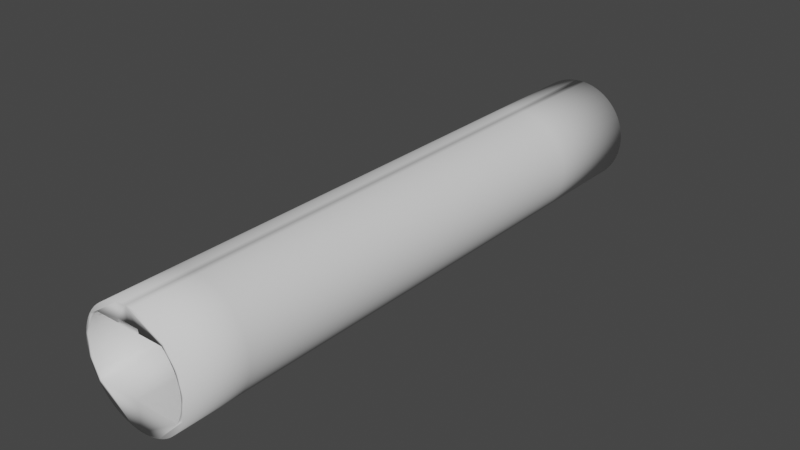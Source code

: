 # Source: body.blend  (saved by Blender 2.82.7; exported with 4.5.12 LTS)
import bpy
from mathutils import Matrix  # noqa: F401  (used for matrix-valued properties, if any)

bpy.ops.wm.read_factory_settings(use_empty=True)
scene = bpy.context.scene
scene.name = 'Scene'

# ---- collections
col_collection = bpy.data.collections.new('Collection'); scene.collection.children.link(col_collection)
col_references = bpy.data.collections.new('References'); scene.collection.children.link(col_references)

# ---- world
world_world = bpy.data.worlds.new('World'); scene.world = world_world
world_world.use_nodes = True; world_world.node_tree.nodes.clear()
_N = world_world.node_tree.nodes; _L = world_world.node_tree.links
n0 = _N.new('ShaderNodeOutputWorld'); n0.name = 'World Output'; n0.location = (300, 300)
n1 = _N.new('ShaderNodeBackground'); n1.name = 'Background'; n1.location = (10, 300)
n1.inputs[0].default_value = (0.05088, 0.05088, 0.05088, 1.0)
_L.new(n1.outputs[0], n0.inputs[0])
n0.is_active_output = True
world_world.color = (0.05088, 0.05088, 0.05088)
world_world.use_sun_shadow = False
world_world.sun_shadow_jitter_overblur = 0.0

# ---- meshes
me_body = bpy.data.meshes.new('Body')
me_body.from_pydata([(0.95, 1.64, 1.877e-07), (1.057, 1.524, 4.2e-07), (1.147, 1.4, 4.236e-07), (1.223, 1.27, 4.274e-07), (1.282, 1.135, 4.312e-07), (1.325, 0.9951, 4.348e-07), (1.351, 0.8526, 4.383e-07), (1.361, 0.7083, 4.413e-07), (1.353, 0.5633, 4.437e-07), (1.329, 0.4188, 4.454e-07), (1.287, 0.276, 4.462e-07), (1.227, 0.136, 4.461e-07), (1.15, 4.172e-07, 2.005e-07), (0.95, 1.64, -11.1), (1.057, 1.524, -11.1), (1.147, 1.4, -11.1), (1.223, 1.27, -11.1), (1.282, 1.135, -11.1), (1.325, 0.9951, -11.1), (1.351, 0.8526, -11.1), (1.361, 0.7083, -11.1), (1.353, 0.5633, -11.1), (1.329, 0.4188, -11.1), (1.287, 0.276, -11.1), (1.227, 0.136, -11.1), (1.15, -5.96e-08, -11.1), (-5.96e-08, 2.135, -3.038e-08), (1.073e-06, -0.745, -3.038e-08), (0.1411, -0.7381, -3.038e-08), (0.2809, -0.7173, -3.038e-08), (0.418, -0.683, -3.038e-08), (0.5511, -0.6354, -3.038e-08), (0.6788, -0.575, -3.038e-08), (0.8, -0.5023, -3.038e-08), (0.9135, -0.4181, -3.038e-08), (1.018, -0.3232, -3.038e-08), (1.113, -0.2185, -3.038e-08), (1.197, -0.105, -3.038e-08), (1.27, 0.01619, -3.038e-08), (1.33, 0.1439, -3.038e-08), (1.378, 0.277, -3.038e-08), (1.412, 0.4141, -3.038e-08), (1.433, 0.5539, -3.038e-08), (1.44, 0.695, -3.038e-08), (1.433, 0.8361, -3.038e-08), (1.412, 0.9759, -3.038e-08), (1.378, 1.113, -3.038e-08), (1.33, 1.246, -3.038e-08), (1.27, 1.374, -3.038e-08), (1.197, 1.495, -3.038e-08), (1.113, 1.609, -3.038e-08), (1.018, 1.713, -3.038e-08), (0.9135, 1.808, -3.038e-08), (0.8, 1.892, -3.038e-08), (0.6788, 1.965, -3.038e-08), (0.5511, 2.025, -3.038e-08), (0.418, 2.073, -3.038e-08), (0.2809, 2.107, -3.038e-08), (0.1411, 2.128, -3.038e-08), (-5.96e-08, 2.135, -11.1), (1.073e-06, -0.745, -11.1), (0.1411, -0.7381, -11.1), (0.2809, -0.7173, -11.1), (0.418, -0.683, -11.1), (0.5511, -0.6354, -11.1), (0.6788, -0.575, -11.1), (0.8, -0.5023, -11.1), (0.9135, -0.4181, -11.1), (1.018, -0.3232, -11.1), (1.113, -0.2185, -11.1), (1.197, -0.105, -11.1), (1.27, 0.01619, -11.1), (1.33, 0.1439, -11.1), (1.378, 0.277, -11.1), (1.412, 0.4141, -11.1), (1.433, 0.5539, -11.1), (1.44, 0.695, -11.1), (1.433, 0.8361, -11.1), (1.412, 0.9759, -11.1), (1.378, 1.113, -11.1), (1.33, 1.246, -11.1), (1.27, 1.374, -11.1), (1.197, 1.495, -11.1), (1.113, 1.609, -11.1), (1.018, 1.713, -11.1), (0.9135, 1.808, -11.1), (0.8, 1.892, -11.1), (0.6788, 1.965, -11.1), (0.5511, 2.025, -11.1), (0.418, 2.073, -11.1), (0.2809, 2.107, -11.1), (0.1411, 2.128, -11.1), (-5.96e-08, 4.172e-07, -4.371e-08), (1.361, 0.7083, -5.55), (-5.96e-08, -5.96e-08, -11.1), (1.353, 0.5633, -5.55), (0.3, 1.64, -11.1), (0.3, 1.64, 1.852e-08), (0.3, 1.74, 1.14e-08), (-5.96e-08, 1.74, -3.51e-08), (-5.96e-08, 1.74, -11.1), (0.3, 1.74, -11.1), (1.325, 0.9951, -5.55), (1.282, 1.135, -5.55), (1.15, 1.788e-07, -5.55), (1.227, 0.136, -5.55), (1.147, 1.4, -5.55), (1.057, 1.524, -5.55), (1.329, 0.4188, -5.55), (1.351, 0.8526, -5.55), (1.223, 1.27, -5.55), (1.287, 0.276, -5.55), (0.95, 1.64, -5.55), (0.2809, 2.107, -5.55), (0.1411, 2.128, -5.55), (0.5511, -0.6354, -5.55), (0.6788, -0.575, -5.55), (-5.96e-08, 2.135, -5.55), (0.8, -0.5023, -5.55), (0.9135, -0.4181, -5.55), (1.018, -0.3232, -5.55), (1.113, -0.2185, -5.55), (1.197, -0.105, -5.55), (1.27, 0.01619, -5.55), (1.33, 0.1439, -5.55), (1.378, 0.277, -5.55), (1.412, 0.4141, -5.55), (1.433, 0.5539, -5.55), (1.44, 0.695, -5.55), (1.433, 0.8361, -5.55), (1.412, 0.9759, -5.55), (1.378, 1.113, -5.55), (1.33, 1.246, -5.55), (1.27, 1.374, -5.55), (1.197, 1.495, -5.55), (1.113, 1.609, -5.55), (1.018, 1.713, -5.55), (0.9135, 1.808, -5.55), (0.8, 1.892, -5.55), (1.073e-06, -0.745, -5.55), (0.6788, 1.965, -5.55), (0.1411, -0.7381, -5.55), (0.5511, 2.025, -5.55), (0.2809, -0.7173, -5.55), (0.418, 2.073, -5.55), (0.418, -0.683, -5.55), (-5.96e-08, 1.788e-07, -5.55), (0.3, 1.64, -5.55), (-5.96e-08, 1.74, -5.55), (0.3, 1.74, -5.55), (1.361, 0.7083, -2.775), (1.282, 1.135, -2.775), (1.227, 0.136, -2.775), (1.057, 1.524, -2.775), (0.95, 1.64, -2.775), (0.1411, 2.128, -2.775), (0.6788, -0.575, -2.775), (-5.96e-08, 2.135, -2.775), (0.8, -0.5023, -2.775), (0.9135, -0.4181, -2.775), (1.018, -0.3232, -2.775), (1.113, -0.2185, -2.775), (1.197, -0.105, -2.775), (1.27, 0.01619, -2.775), (1.33, 0.1439, -2.775), (1.378, 0.277, -2.775), (1.412, 0.4141, -2.775), (1.433, 0.5539, -2.775), (1.44, 0.695, -2.775), (1.433, 0.8361, -2.775), (1.412, 0.9759, -2.775), (1.378, 1.113, -2.775), (1.33, 1.246, -2.775), (1.27, 1.374, -2.775), (1.197, 1.495, -2.775), (1.113, 1.609, -2.775), (1.018, 1.713, -2.775), (0.9135, 1.808, -2.775), (0.8, 1.892, -2.775), (1.073e-06, -0.745, -2.775), (0.6788, 1.965, -2.775), (0.1411, -0.7381, -2.775), (0.5511, 2.025, -2.775), (0.2809, -0.7173, -2.775), (0.418, 2.073, -2.775), (0.418, -0.683, -2.775), (1.15, 2.98e-07, -2.775), (-5.96e-08, 2.98e-07, -2.775), (1.353, 0.5633, -2.775), (1.325, 0.9951, -2.775), (-5.96e-08, 1.74, -2.775), (1.147, 1.4, -2.775), (1.329, 0.4188, -2.775), (1.351, 0.8526, -2.775), (1.223, 1.27, -2.775), (1.287, 0.276, -2.775), (0.2809, 2.107, -2.775), (0.5511, -0.6354, -2.775), (0.3, 1.64, -2.775), (0.3, 1.74, -2.775), (1.353, 0.5633, -8.325), (1.325, 0.9951, -8.325), (1.15, 5.96e-08, -8.325), (1.147, 1.4, -8.325), (1.329, 0.4188, -8.325), (1.351, 0.8526, -8.325), (1.223, 1.27, -8.325), (1.287, 0.276, -8.325), (0.2809, 2.107, -8.325), (0.5511, -0.6354, -8.325), (1.282, 1.135, -8.325), (0.3, 1.64, -8.325), (0.3, 1.74, -8.325), (1.361, 0.7083, -8.325), (1.227, 0.136, -8.325), (1.057, 1.524, -8.325), (0.95, 1.64, -8.325), (0.1411, 2.128, -8.325), (0.6788, -0.575, -8.325), (-5.96e-08, 2.135, -8.325), (0.8, -0.5023, -8.325), (0.9135, -0.4181, -8.325), (1.018, -0.3232, -8.325), (1.113, -0.2185, -8.325), (1.197, -0.105, -8.325), (1.27, 0.01619, -8.325), (1.33, 0.1439, -8.325), (1.378, 0.277, -8.325), (1.412, 0.4141, -8.325), (1.433, 0.5539, -8.325), (1.44, 0.695, -8.325), (1.433, 0.8361, -8.325), (1.412, 0.9759, -8.325), (1.378, 1.113, -8.325), (1.33, 1.246, -8.325), (1.27, 1.374, -8.325), (1.197, 1.495, -8.325), (1.113, 1.609, -8.325), (1.018, 1.713, -8.325), (0.9135, 1.808, -8.325), (0.8, 1.892, -8.325), (1.073e-06, -0.745, -8.325), (0.6788, 1.965, -8.325), (0.1411, -0.7381, -8.325), (0.5511, 2.025, -8.325), (0.2809, -0.7173, -8.325), (0.418, 2.073, -8.325), (0.418, -0.683, -8.325), (-5.96e-08, 5.96e-08, -8.325), (-5.96e-08, 1.74, -8.325), (1.282, 1.135, -6.938), (1.361, 0.7083, -6.938), (1.227, 0.136, -6.938), (1.057, 1.524, -6.938), (0.95, 1.64, -6.938), (0.1411, 2.128, -6.938), (0.6788, -0.575, -6.938), (-5.96e-08, 2.135, -6.938), (0.8, -0.5023, -6.938), (0.9135, -0.4181, -6.938), (1.018, -0.3232, -6.938), (1.113, -0.2185, -6.938), (1.197, -0.105, -6.938), (1.27, 0.01619, -6.938), (1.33, 0.1439, -6.938), (1.378, 0.277, -6.938), (1.412, 0.4141, -6.938), (1.433, 0.5539, -6.938), (1.44, 0.695, -6.938), (1.433, 0.8361, -6.938), (1.412, 0.9759, -6.938), (1.378, 1.113, -6.938), (1.33, 1.246, -6.938), (1.27, 1.374, -6.938), (1.197, 1.495, -6.938), (1.113, 1.609, -6.938), (1.018, 1.713, -6.938), (0.9135, 1.808, -6.938), (0.8, 1.892, -6.938), (1.073e-06, -0.745, -6.938), (0.6788, 1.965, -6.938), (0.1411, -0.7381, -6.938), (0.5511, 2.025, -6.938), (0.2809, -0.7173, -6.938), (0.418, 2.073, -6.938), (0.418, -0.683, -6.938), (-5.96e-08, 1.192e-07, -6.938), (-5.96e-08, 1.74, -6.938), (1.353, 0.5633, -6.938), (1.325, 0.9951, -6.938), (1.15, 1.192e-07, -6.938), (1.147, 1.4, -6.938), (1.329, 0.4188, -6.938), (1.351, 0.8526, -6.938), (1.223, 1.27, -6.938), (1.287, 0.276, -6.938), (0.2809, 2.107, -6.938), (0.5511, -0.6354, -6.938), (0.3, 1.64, -6.938), (0.3, 1.74, -6.938), (1.15, 2.384e-07, -4.162), (1.353, 0.5633, -4.162), (1.325, 0.9951, -4.162), (1.147, 1.4, -4.162), (1.329, 0.4188, -4.162), (1.351, 0.8526, -4.162), (1.223, 1.27, -4.162), (1.287, 0.276, -4.162), (0.2809, 2.107, -4.163), (0.5511, -0.6354, -4.163), (0.3, 1.64, -4.162), (0.3, 1.74, -4.162), (1.361, 0.7083, -4.162), (1.282, 1.135, -4.162), (1.227, 0.136, -4.162), (1.057, 1.524, -4.162), (0.95, 1.64, -4.162), (0.1411, 2.128, -4.163), (0.6788, -0.575, -4.163), (-5.96e-08, 2.135, -4.163), (0.8, -0.5023, -4.163), (0.9135, -0.4181, -4.163), (1.018, -0.3232, -4.163), (1.113, -0.2185, -4.163), (1.197, -0.105, -4.163), (1.27, 0.01619, -4.163), (1.33, 0.1439, -4.163), (1.378, 0.277, -4.163), (1.412, 0.4141, -4.163), (1.433, 0.5539, -4.163), (1.44, 0.695, -4.163), (1.433, 0.8361, -4.163), (1.412, 0.9759, -4.163), (1.378, 1.113, -4.163), (1.33, 1.246, -4.163), (1.27, 1.374, -4.163), (1.197, 1.495, -4.163), (1.113, 1.609, -4.163), (1.018, 1.713, -4.163), (0.9135, 1.808, -4.163), (0.8, 1.892, -4.163), (1.073e-06, -0.745, -4.163), (0.6788, 1.965, -4.163), (0.1411, -0.7381, -4.163), (0.5511, 2.025, -4.163), (0.2809, -0.7173, -4.163), (0.418, 2.073, -4.163), (0.418, -0.683, -4.163), (-5.96e-08, 2.384e-07, -4.162), (-5.96e-08, 1.74, -4.162), (1.361, 0.7083, -1.387), (1.282, 1.135, -1.387), (1.227, 0.136, -1.387), (1.057, 1.524, -1.387), (0.95, 1.64, -1.387), (0.1411, 2.128, -1.388), (0.6788, -0.575, -1.388), (-5.96e-08, 2.135, -1.388), (0.8, -0.5023, -1.388), (0.9135, -0.4181, -1.388), (1.018, -0.3232, -1.388), (1.113, -0.2185, -1.388), (1.197, -0.105, -1.388), (1.27, 0.01619, -1.388), (1.33, 0.1439, -1.388), (1.378, 0.277, -1.388), (1.412, 0.4141, -1.388), (1.433, 0.5539, -1.388), (1.44, 0.695, -1.388), (1.433, 0.8361, -1.388), (1.412, 0.9759, -1.388), (1.378, 1.113, -1.388), (1.33, 1.246, -1.388), (1.27, 1.374, -1.388), (1.197, 1.495, -1.388), (1.113, 1.609, -1.388), (1.018, 1.713, -1.388), (0.9135, 1.808, -1.388), (0.8, 1.892, -1.388), (1.073e-06, -0.745, -1.388), (0.6788, 1.965, -1.388), (0.1411, -0.7381, -1.388), (0.5511, 2.025, -1.388), (0.2809, -0.7173, -1.388), (0.418, 2.073, -1.388), (0.418, -0.683, -1.388), (-5.96e-08, 3.576e-07, -1.388), (-5.96e-08, 1.74, -1.387), (1.15, 3.576e-07, -1.387), (1.353, 0.5633, -1.387), (1.325, 0.9951, -1.387), (1.147, 1.4, -1.387), (1.329, 0.4188, -1.387), (1.351, 0.8526, -1.387), (1.223, 1.27, -1.387), (1.287, 0.276, -1.387), (0.2809, 2.107, -1.388), (0.5511, -0.6354, -1.388), (0.3, 1.64, -1.387), (0.3, 1.74, -1.388), (1.353, 0.5633, -9.713), (1.325, 0.9951, -9.713), (1.15, 0.0, -9.713), (1.147, 1.4, -9.713), (1.329, 0.4188, -9.713), (1.351, 0.8526, -9.713), (1.223, 1.27, -9.713), (1.287, 0.276, -9.713), (0.2809, 2.107, -9.713), (0.5511, -0.6354, -9.713), (0.3, 1.64, -9.713), (0.3, 1.74, -9.713), (1.282, 1.135, -9.713), (1.361, 0.7083, -9.713), (1.227, 0.136, -9.713), (1.057, 1.524, -9.713), (0.95, 1.64, -9.713), (0.1411, 2.128, -9.713), (0.6788, -0.575, -9.713), (-5.96e-08, 2.135, -9.713), (0.8, -0.5023, -9.713), (0.9135, -0.4181, -9.713), (1.018, -0.3232, -9.713), (1.113, -0.2185, -9.713), (1.197, -0.105, -9.713), (1.27, 0.01619, -9.713), (1.33, 0.1439, -9.713), (1.378, 0.277, -9.713), (1.412, 0.4141, -9.713), (1.433, 0.5539, -9.713), (1.44, 0.695, -9.713), (1.433, 0.8361, -9.713), (1.412, 0.9759, -9.713), (1.378, 1.113, -9.713), (1.33, 1.246, -9.713), (1.27, 1.374, -9.713), (1.197, 1.495, -9.713), (1.113, 1.609, -9.713), (1.018, 1.713, -9.713), (0.9135, 1.808, -9.713), (0.8, 1.892, -9.713), (1.073e-06, -0.745, -9.713), (0.6788, 1.965, -9.713), (0.1411, -0.7381, -9.713), (0.5511, 2.025, -9.713), (0.2809, -0.7173, -9.713), (0.418, 2.073, -9.713), (0.418, -0.683, -9.713), (-5.96e-08, 0.0, -9.713), (-5.96e-08, 1.74, -9.713), (0.95, 1.64, 1.64), (1.057, 1.524, 1.64), (1.147, 1.4, 1.64), (1.223, 1.27, 1.64), (1.282, 1.135, 1.64), (1.325, 0.9951, 1.64), (1.351, 0.8526, 1.64), (1.361, 0.7083, 1.64), (1.353, 0.5633, 1.64), (1.329, 0.4188, 1.64), (1.287, 0.276, 1.64), (1.227, 0.136, 1.64), (1.15, 4.897e-07, 1.64), (0.1411, -0.7381, 1.64), (2.108e-06, -0.745, 1.64), (0.2809, -0.7173, 1.64), (0.418, -0.683, 1.64), (0.5511, -0.6354, 1.64), (0.6788, -0.575, 1.64), (0.8, -0.5023, 1.64), (0.9135, -0.4181, 1.64), (1.018, -0.3232, 1.64), (1.113, -0.2185, 1.64), (1.197, -0.105, 1.64), (1.27, 0.01619, 1.64), (1.33, 0.1439, 1.64), (1.378, 0.277, 1.64), (1.412, 0.4141, 1.64), (1.433, 0.5539, 1.64), (1.44, 0.695, 1.64), (1.433, 0.8361, 1.64), (1.412, 0.9759, 1.64), (1.378, 1.113, 1.64), (1.33, 1.246, 1.64), (1.27, 1.374, 1.64), (1.197, 1.495, 1.64), (1.113, 1.609, 1.64), (1.018, 1.713, 1.64), (0.9135, 1.808, 1.64), (0.8, 1.892, 1.64), (0.6788, 1.965, 1.64), (0.5511, 2.025, 1.64), (0.418, 2.073, 1.64), (0.2809, 2.107, 1.64), (0.1412, 2.128, 1.64), (9.76e-07, 2.135, 1.64), (9.76e-07, 4.897e-07, 1.64), (0.3, 1.64, 1.64), (0.3, 1.74, 1.64), (9.76e-07, 1.74, 1.64), (0.95, 1.64, -14.04), (1.057, 1.524, -14.04), (1.147, 1.4, -14.04), (1.223, 1.27, -14.04), (1.282, 1.135, -14.04), (1.325, 0.9951, -14.04), (1.351, 0.8526, -14.04), (1.361, 0.7083, -14.04), (1.353, 0.5633, -14.04), (1.329, 0.4188, -14.04), (1.287, 0.276, -14.04), (1.227, 0.136, -14.04), (1.15, -5.961e-08, -14.04), (0.1411, -0.7381, -14.04), (-8.576e-06, -0.745, -14.04), (0.2809, -0.7173, -14.04), (0.418, -0.683, -14.04), (0.5511, -0.6354, -14.04), (0.6788, -0.575, -14.04), (0.8, -0.5023, -14.04), (0.9135, -0.4181, -14.04), (1.018, -0.3232, -14.04), (1.113, -0.2185, -14.04), (1.197, -0.105, -14.04), (1.27, 0.01619, -14.04), (1.33, 0.1439, -14.04), (1.378, 0.277, -14.04), (1.412, 0.4141, -14.04), (1.433, 0.5539, -14.04), (1.44, 0.695, -14.04), (1.433, 0.8361, -14.04), (1.412, 0.9759, -14.04), (1.378, 1.113, -14.04), (1.33, 1.246, -14.04), (1.27, 1.374, -14.04), (1.197, 1.495, -14.04), (1.113, 1.609, -14.04), (1.018, 1.713, -14.04), (0.9135, 1.808, -14.04), (0.8, 1.892, -14.04), (0.6788, 1.965, -14.04), (0.5511, 2.025, -14.04), (0.418, 2.073, -14.04), (0.2809, 2.107, -14.04), (0.1411, 2.128, -14.04), (-9.708e-06, 2.135, -14.04), (-9.708e-06, -5.961e-08, -14.04), (-9.708e-06, 1.74, -14.04), (0.3, 1.64, -14.04), (0.3, 1.74, -14.04)], [], [(413, 20, 21, 400), (412, 17, 18, 401), (414, 24, 25, 402), (415, 14, 15, 403), (400, 21, 22, 404), (401, 18, 19, 405), (403, 15, 16, 406), (404, 22, 23, 407), (405, 19, 20, 413), (406, 16, 17, 412), (407, 23, 24, 414), (416, 13, 14, 415), (417, 408, 90, 91), (418, 409, 64, 65), (419, 417, 91, 59), (420, 418, 65, 66), (421, 420, 66, 67), (422, 421, 67, 68), (423, 422, 68, 69), (424, 423, 69, 70), (425, 424, 70, 71), (426, 425, 71, 72), (427, 426, 72, 73), (428, 427, 73, 74), (429, 428, 74, 75), (430, 429, 75, 76), (431, 430, 76, 77), (432, 431, 77, 78), (433, 432, 78, 79), (434, 433, 79, 80), (435, 434, 80, 81), (436, 435, 81, 82), (437, 436, 82, 83), (438, 437, 83, 84), (439, 438, 84, 85), (440, 439, 85, 86), (442, 440, 86, 87), (443, 441, 60, 61), (444, 442, 87, 88), (445, 443, 61, 62), (446, 444, 88, 89), (447, 445, 62, 63), (408, 446, 89, 90), (409, 447, 63, 64), (448, 402, 25, 94), (416, 410, 96, 13), (81, 80, 533, 534), (441, 448, 94, 60), (299, 149, 148, 287), (419, 59, 100, 449), (319, 117, 148, 349), (399, 98, 99, 387), (298, 147, 149, 299), (398, 97, 98, 399), (341, 348, 146, 139), (316, 310, 147, 112), (348, 300, 104, 146), (309, 347, 145, 115), (308, 346, 144, 113), (347, 345, 143, 145), (346, 344, 142, 144), (345, 343, 141, 143), (344, 342, 140, 142), (343, 341, 139, 141), (342, 340, 138, 140), (340, 339, 137, 138), (339, 338, 136, 137), (338, 337, 135, 136), (337, 336, 134, 135), (336, 335, 133, 134), (335, 334, 132, 133), (334, 333, 131, 132), (333, 332, 130, 131), (332, 331, 129, 130), (331, 330, 128, 129), (330, 329, 127, 128), (329, 328, 126, 127), (328, 327, 125, 126), (327, 326, 124, 125), (326, 325, 123, 124), (325, 324, 122, 123), (324, 323, 121, 122), (323, 322, 120, 121), (322, 321, 119, 120), (321, 320, 118, 119), (320, 318, 116, 118), (319, 317, 114, 117), (318, 309, 115, 116), (317, 308, 113, 114), (316, 112, 107, 315), (307, 111, 105, 314), (306, 110, 103, 313), (305, 109, 93, 312), (304, 108, 111, 307), (303, 106, 110, 306), (302, 102, 109, 305), (301, 95, 108, 304), (315, 107, 106, 303), (314, 105, 104, 300), (313, 103, 102, 302), (312, 93, 95, 301), (350, 150, 188, 389), (351, 151, 189, 390), (352, 152, 186, 388), (353, 153, 191, 391), (389, 188, 192, 392), (390, 189, 193, 393), (391, 191, 194, 394), (392, 192, 195, 395), (393, 193, 150, 350), (394, 194, 151, 351), (395, 195, 152, 352), (354, 154, 153, 353), (355, 396, 196, 155), (356, 397, 197, 156), (357, 355, 155, 157), (358, 356, 156, 158), (359, 358, 158, 159), (360, 359, 159, 160), (361, 360, 160, 161), (362, 361, 161, 162), (363, 362, 162, 163), (364, 363, 163, 164), (365, 364, 164, 165), (366, 365, 165, 166), (367, 366, 166, 167), (368, 367, 167, 168), (369, 368, 168, 169), (370, 369, 169, 170), (371, 370, 170, 171), (372, 371, 171, 172), (373, 372, 172, 173), (374, 373, 173, 174), (375, 374, 174, 175), (376, 375, 175, 176), (377, 376, 176, 177), (378, 377, 177, 178), (380, 378, 178, 180), (381, 379, 179, 181), (382, 380, 180, 182), (383, 381, 181, 183), (384, 382, 182, 184), (385, 383, 183, 185), (396, 384, 184, 196), (397, 385, 185, 197), (386, 388, 186, 187), (354, 398, 198, 154), (379, 386, 187, 179), (310, 198, 199, 311), (311, 199, 190, 349), (357, 157, 190, 387), (410, 211, 212, 411), (257, 219, 249, 287), (411, 212, 249, 449), (279, 286, 248, 241), (254, 298, 211, 216), (286, 290, 202, 248), (297, 285, 247, 209), (296, 284, 246, 208), (285, 283, 245, 247), (284, 282, 244, 246), (283, 281, 243, 245), (282, 280, 242, 244), (281, 279, 241, 243), (280, 278, 240, 242), (278, 277, 239, 240), (277, 276, 238, 239), (276, 275, 237, 238), (275, 274, 236, 237), (274, 273, 235, 236), (273, 272, 234, 235), (272, 271, 233, 234), (271, 270, 232, 233), (270, 269, 231, 232), (269, 268, 230, 231), (268, 267, 229, 230), (267, 266, 228, 229), (266, 265, 227, 228), (265, 264, 226, 227), (264, 263, 225, 226), (263, 262, 224, 225), (262, 261, 223, 224), (261, 260, 222, 223), (260, 259, 221, 222), (259, 258, 220, 221), (258, 256, 218, 220), (257, 255, 217, 219), (256, 297, 209, 218), (255, 296, 208, 217), (254, 216, 215, 253), (295, 207, 214, 252), (294, 206, 210, 250), (293, 205, 213, 251), (292, 204, 207, 295), (291, 203, 206, 294), (289, 201, 205, 293), (288, 200, 204, 292), (253, 215, 203, 291), (252, 214, 202, 290), (250, 210, 201, 289), (251, 213, 200, 288), (93, 251, 288, 95), (103, 250, 289, 102), (105, 252, 290, 104), (107, 253, 291, 106), (95, 288, 292, 108), (102, 289, 293, 109), (106, 291, 294, 110), (108, 292, 295, 111), (109, 293, 251, 93), (110, 294, 250, 103), (111, 295, 252, 105), (112, 254, 253, 107), (114, 113, 296, 255), (116, 115, 297, 256), (117, 114, 255, 257), (118, 116, 256, 258), (119, 118, 258, 259), (120, 119, 259, 260), (121, 120, 260, 261), (122, 121, 261, 262), (123, 122, 262, 263), (124, 123, 263, 264), (125, 124, 264, 265), (126, 125, 265, 266), (127, 126, 266, 267), (128, 127, 267, 268), (129, 128, 268, 269), (130, 129, 269, 270), (131, 130, 270, 271), (132, 131, 271, 272), (133, 132, 272, 273), (134, 133, 273, 274), (135, 134, 274, 275), (136, 135, 275, 276), (137, 136, 276, 277), (138, 137, 277, 278), (140, 138, 278, 280), (141, 139, 279, 281), (142, 140, 280, 282), (143, 141, 281, 283), (144, 142, 282, 284), (145, 143, 283, 285), (113, 144, 284, 296), (115, 145, 285, 297), (146, 104, 290, 286), (112, 147, 298, 254), (139, 146, 286, 279), (117, 257, 287, 148), (211, 298, 299, 212), (212, 299, 287, 249), (149, 311, 349, 148), (147, 310, 311, 149), (150, 312, 301, 188), (151, 313, 302, 189), (152, 314, 300, 186), (153, 315, 303, 191), (188, 301, 304, 192), (189, 302, 305, 193), (191, 303, 306, 194), (192, 304, 307, 195), (193, 305, 312, 150), (194, 306, 313, 151), (195, 307, 314, 152), (154, 316, 315, 153), (155, 196, 308, 317), (156, 197, 309, 318), (157, 155, 317, 319), (158, 156, 318, 320), (159, 158, 320, 321), (160, 159, 321, 322), (161, 160, 322, 323), (162, 161, 323, 324), (163, 162, 324, 325), (164, 163, 325, 326), (165, 164, 326, 327), (166, 165, 327, 328), (167, 166, 328, 329), (168, 167, 329, 330), (169, 168, 330, 331), (170, 169, 331, 332), (171, 170, 332, 333), (172, 171, 333, 334), (173, 172, 334, 335), (174, 173, 335, 336), (175, 174, 336, 337), (176, 175, 337, 338), (177, 176, 338, 339), (178, 177, 339, 340), (180, 178, 340, 342), (181, 179, 341, 343), (182, 180, 342, 344), (183, 181, 343, 345), (184, 182, 344, 346), (185, 183, 345, 347), (196, 184, 346, 308), (197, 185, 347, 309), (187, 186, 300, 348), (154, 198, 310, 316), (179, 187, 348, 341), (157, 319, 349, 190), (26, 357, 387, 99), (27, 92, 386, 379), (0, 97, 398, 354), (92, 12, 388, 386), (31, 30, 385, 397), (57, 56, 384, 396), (30, 29, 383, 385), (56, 55, 382, 384), (29, 28, 381, 383), (55, 54, 380, 382), (28, 27, 379, 381), (54, 53, 378, 380), (53, 52, 377, 378), (52, 51, 376, 377), (51, 50, 375, 376), (50, 49, 374, 375), (49, 48, 373, 374), (48, 47, 372, 373), (47, 46, 371, 372), (46, 45, 370, 371), (45, 44, 369, 370), (44, 43, 368, 369), (43, 42, 367, 368), (42, 41, 366, 367), (41, 40, 365, 366), (40, 39, 364, 365), (39, 38, 363, 364), (38, 37, 362, 363), (37, 36, 361, 362), (36, 35, 360, 361), (35, 34, 359, 360), (34, 33, 358, 359), (33, 32, 356, 358), (26, 58, 355, 357), (32, 31, 397, 356), (58, 57, 396, 355), (0, 354, 353, 1), (10, 395, 352, 11), (3, 394, 351, 4), (6, 393, 350, 7), (9, 392, 395, 10), (2, 391, 394, 3), (5, 390, 393, 6), (8, 389, 392, 9), (1, 353, 391, 2), (11, 352, 388, 12), (4, 351, 390, 5), (7, 350, 389, 8), (198, 398, 399, 199), (199, 399, 387, 190), (101, 411, 449, 100), (96, 410, 411, 101), (219, 419, 449, 249), (241, 248, 448, 441), (216, 211, 410, 416), (248, 202, 402, 448), (209, 247, 447, 409), (208, 246, 446, 408), (247, 245, 445, 447), (246, 244, 444, 446), (245, 243, 443, 445), (244, 242, 442, 444), (243, 241, 441, 443), (242, 240, 440, 442), (240, 239, 439, 440), (239, 238, 438, 439), (238, 237, 437, 438), (237, 236, 436, 437), (236, 235, 435, 436), (235, 234, 434, 435), (234, 233, 433, 434), (233, 232, 432, 433), (232, 231, 431, 432), (231, 230, 430, 431), (230, 229, 429, 430), (229, 228, 428, 429), (228, 227, 427, 428), (227, 226, 426, 427), (226, 225, 425, 426), (225, 224, 424, 425), (224, 223, 423, 424), (223, 222, 422, 423), (222, 221, 421, 422), (221, 220, 420, 421), (220, 218, 418, 420), (219, 217, 417, 419), (218, 209, 409, 418), (217, 208, 408, 417), (216, 416, 415, 215), (207, 407, 414, 214), (206, 406, 412, 210), (205, 405, 413, 213), (204, 404, 407, 207), (203, 403, 406, 206), (201, 401, 405, 205), (200, 400, 404, 204), (215, 415, 403, 203), (214, 414, 402, 202), (210, 412, 401, 201), (213, 413, 400, 200), (37, 38, 474, 473), (451, 452, 453, 454, 455, 456, 457, 458, 459, 460, 461, 462, 496, 464, 463, 465, 466, 467, 468, 469, 470, 471, 472, 473, 474, 475, 476, 477, 478, 479, 480, 481, 482, 483, 484, 485, 486, 487, 488, 489, 490, 491, 492, 493, 494, 495, 499, 498, 497, 450), (98, 97, 497, 498), (9, 10, 460, 459), (51, 52, 488, 487), (38, 39, 475, 474), (10, 11, 461, 460), (52, 53, 489, 488), (39, 40, 476, 475), (11, 12, 462, 461), (53, 54, 490, 489), (40, 41, 477, 476), (27, 28, 463, 464), (54, 55, 491, 490), (41, 42, 478, 477), (28, 29, 465, 463), (55, 56, 492, 491), (0, 1, 451, 450), (42, 43, 479, 478), (29, 30, 466, 465), (56, 57, 493, 492), (1, 2, 452, 451), (43, 44, 480, 479), (30, 31, 467, 466), (57, 58, 494, 493), (2, 3, 453, 452), (44, 45, 481, 480), (31, 32, 468, 467), (58, 26, 495, 494), (3, 4, 454, 453), (45, 46, 482, 481), (32, 33, 469, 468), (12, 92, 496, 462), (4, 5, 455, 454), (46, 47, 483, 482), (33, 34, 470, 469), (92, 27, 464, 496), (5, 6, 456, 455), (47, 48, 484, 483), (34, 35, 471, 470), (97, 0, 450, 497), (6, 7, 457, 456), (48, 49, 485, 484), (35, 36, 472, 471), (99, 98, 498, 499), (7, 8, 458, 457), (49, 50, 486, 485), (36, 37, 473, 472), (26, 99, 499, 495), (8, 9, 459, 458), (50, 51, 487, 486), (501, 500, 548, 549, 547, 545, 544, 543, 542, 541, 540, 539, 538, 537, 536, 535, 534, 533, 532, 531, 530, 529, 528, 527, 526, 525, 524, 523, 522, 521, 520, 519, 518, 517, 516, 515, 513, 514, 546, 512, 511, 510, 509, 508, 507, 506, 505, 504, 503, 502), (19, 18, 505, 506), (68, 67, 520, 521), (82, 81, 534, 535), (20, 19, 506, 507), (69, 68, 521, 522), (83, 82, 535, 536), (21, 20, 507, 508), (101, 100, 547, 549), (70, 69, 522, 523), (84, 83, 536, 537), (22, 21, 508, 509), (71, 70, 523, 524), (85, 84, 537, 538), (23, 22, 509, 510), (96, 101, 549, 548), (72, 71, 524, 525), (86, 85, 538, 539), (24, 23, 510, 511), (73, 72, 525, 526), (87, 86, 539, 540), (25, 24, 511, 512), (74, 73, 526, 527), (94, 25, 512, 546), (61, 60, 514, 513), (88, 87, 540, 541), (75, 74, 527, 528), (62, 61, 513, 515), (89, 88, 541, 542), (76, 75, 528, 529), (14, 13, 500, 501), (100, 59, 545, 547), (63, 62, 515, 516), (90, 89, 542, 543), (77, 76, 529, 530), (15, 14, 501, 502), (64, 63, 516, 517), (91, 90, 543, 544), (78, 77, 530, 531), (16, 15, 502, 503), (60, 94, 546, 514), (65, 64, 517, 518), (59, 91, 544, 545), (79, 78, 531, 532), (17, 16, 503, 504), (66, 65, 518, 519), (80, 79, 532, 533), (18, 17, 504, 505), (13, 96, 548, 500), (67, 66, 519, 520)])
me_body.polygons.foreach_set('use_smooth', [True] * 502)
_uv = me_body.uv_layers.new(name='UVMap')
_uv.uv.foreach_set('vector', [0.0, 0.0, 0.0, 0.0, 0.0, 0.0, 0.0, 0.0, 0.0, 0.0, 0.0, 0.0, 0.0, 0.0, 0.0, 0.0, 0.0, 0.0, 0.0, 0.0, 0.0, 0.0, 0.0, 0.0, 0.0, 0.0, 0.0, 0.0, 0.0, 0.0, 0.0, 0.0, 0.0, 0.0, 0.0, 0.0, 0.0, 0.0, 0.0, 0.0, 0.0, 0.0, 0.0, 0.0, 0.0, 0.0, 0.0, 0.0, 0.0, 0.0, 0.0, 0.0, 0.0, 0.0, 0.0, 0.0, 0.0, 0.0, 0.0, 0.0, 0.0, 0.0, 0.0, 0.0, 0.0, 0.0, 0.0, 0.0, 0.0, 0.0, 0.0, 0.0, 0.0, 0.0, 0.0, 0.0, 0.0, 0.0, 0.0, 0.0, 0.0, 0.0, 0.0, 0.0, 0.0, 0.0, 0.0, 0.0, 0.0, 0.0, 0.0, 0.0, 0.0, 0.0, 0.0, 0.0, 0.0, 0.0, 0.0, 0.0, 0.0, 0.0, 0.0, 0.0, 0.0, 0.0, 0.0, 0.0, 0.0, 0.0, 0.0, 0.0, 0.0, 0.0, 0.0, 0.0, 0.0, 0.0, 0.0, 0.0, 0.0, 0.0, 0.0, 0.0, 0.0, 0.0, 0.0, 0.0, 0.0, 0.0, 0.0, 0.0, 0.0, 0.0, 0.0, 0.0, 0.0, 0.0, 0.0, 0.0, 0.0, 0.0, 0.0, 0.0, 0.0, 0.0, 0.0, 0.0, 0.0, 0.0, 0.0, 0.0, 0.0, 0.0, 0.0, 0.0, 0.0, 0.0, 0.0, 0.0, 0.0, 0.0, 0.0, 0.0, 0.0, 0.0, 0.0, 0.0, 0.0, 0.0, 0.0, 0.0, 0.0, 0.0, 0.0, 0.0, 0.0, 0.0, 0.0, 0.0, 0.0, 0.0, 0.0, 0.0, 0.0, 0.0, 0.0, 0.0, 0.0, 0.0, 0.0, 0.0, 0.0, 0.0, 0.0, 0.0, 0.0, 0.0, 0.0, 0.0, 0.0, 0.0, 0.0, 0.0, 0.0, 0.0, 0.0, 0.0, 0.0, 0.0, 0.0, 0.0, 0.0, 0.0, 0.0, 0.0, 0.0, 0.0, 0.0, 0.0, 0.0, 0.0, 0.0, 0.0, 0.0, 0.0, 0.0, 0.0, 0.0, 0.0, 0.0, 0.0, 0.0, 0.0, 0.0, 0.0, 0.0, 0.0, 0.0, 0.0, 0.0, 0.0, 0.0, 0.0, 0.0, 0.0, 0.0, 0.0, 0.0, 0.0, 0.0, 0.0, 0.0, 0.0, 0.0, 0.0, 0.0, 0.0, 0.0, 0.0, 0.0, 0.0, 0.0, 0.0, 0.0, 0.0, 0.0, 0.0, 0.0, 0.0, 0.0, 0.0, 0.0, 0.0, 0.0, 0.0, 0.0, 0.0, 0.0, 0.0, 0.0, 0.0, 0.0, 0.0, 0.0, 0.0, 0.0, 0.0, 0.0, 0.0, 0.0, 0.0, 0.0, 0.0, 0.0, 0.0, 0.0, 0.0, 0.0, 0.0, 0.0, 0.0, 0.0, 0.0, 0.0, 0.0, 0.0, 0.0, 0.0, 0.0, 0.0, 0.0, 0.0, 0.0, 0.0, 0.0, 0.0, 0.0, 0.0, 0.0, 0.0, 0.0, 0.0, 0.0, 0.0, 0.0, 0.0, 0.0, 0.0, 0.0, 0.0, 0.0, 0.0, 0.0, 0.0, 0.0, 0.0, 0.0, 0.0, 0.0, 0.0, 0.0, 0.0, 0.0, 0.0, 0.0, 0.0, 0.0, 0.0, 0.0, 0.0, 0.0, 0.0, 0.0, 1.0, 0.0, 1.0, 0.0, 0.0, 0.0, 1.0, 1.0, 0.2919, 1.0, 0.3028, 1.0, 1.0, 1.0, 0.0, 0.0, 0.0, 0.0, 0.0, 0.0, 0.0, 0.0, 0.0, 0.0, 0.0, 0.0, 0.0, 0.0, 0.0, 0.0, 0.2701, 1.0, 0.2592, 1.0, 0.0, 1.0, 0.0, 1.0, 0.0, 0.0, 0.0, 0.0, 0.0, 1.0, 0.0, 1.0, 0.0, 0.0, 0.0, 0.0, 0.0, 1.0, 0.0, 1.0, 0.2265, 1.0, 0.2156, 1.0, 0.0, 1.0, 0.0, 1.0, 0.2701, 1.0, 0.2592, 1.0, 0.2592, 1.0, 0.2701, 1.0, 0.2265, 1.0, 0.2156, 1.0, 0.2156, 1.0, 0.2265, 1.0, 0.0, 0.0, 0.0, 0.0, 0.0, 0.0, 0.0, 0.0, 1.0, 1.0, 0.2483, 1.0, 0.2592, 1.0, 1.0, 1.0, 0.0, 0.0, 1.0, 0.0, 1.0, 0.0, 0.0, 0.0, 0.0, 0.0, 0.0, 0.0, 0.0, 0.0, 0.0, 0.0, 0.0, 0.0, 0.0, 0.0, 0.0, 0.0, 0.0, 0.0, 0.0, 0.0, 0.0, 0.0, 0.0, 0.0, 0.0, 0.0, 0.0, 0.0, 0.0, 0.0, 0.0, 0.0, 0.0, 0.0, 0.0, 0.0, 0.0, 0.0, 0.0, 0.0, 0.0, 0.0, 0.0, 0.0, 0.0, 0.0, 0.0, 0.0, 0.0, 0.0, 0.0, 0.0, 0.0, 0.0, 0.0, 0.0, 0.0, 0.0, 0.0, 0.0, 0.0, 0.0, 0.0, 0.0, 0.0, 0.0, 0.0, 0.0, 0.0, 0.0, 0.0, 0.0, 0.0, 0.0, 0.0, 0.0, 0.0, 0.0, 0.0, 0.0, 0.0, 0.0, 0.0, 0.0, 0.0, 0.0, 0.0, 0.0, 0.0, 0.0, 0.0, 0.0, 0.0, 0.0, 0.0, 0.0, 0.0, 0.0, 0.0, 0.0, 0.0, 0.0, 0.0, 0.0, 0.0, 0.0, 0.0, 0.0, 0.0, 0.0, 0.0, 0.0, 0.0, 0.0, 0.0, 0.0, 0.0, 0.0, 0.0, 0.0, 0.0, 0.0, 0.0, 0.0, 0.0, 0.0, 0.0, 0.0, 0.0, 0.0, 0.0, 0.0, 0.0, 0.0, 0.0, 0.0, 0.0, 0.0, 0.0, 0.0, 0.0, 0.0, 0.0, 0.0, 0.0, 0.0, 0.0, 0.0, 0.0, 0.0, 0.0, 0.0, 0.0, 0.0, 0.0, 0.0, 0.0, 0.0, 0.0, 0.0, 0.0, 0.0, 0.0, 0.0, 0.0, 0.0, 0.0, 0.0, 0.0, 0.0, 0.0, 0.0, 0.0, 0.0, 0.0, 0.0, 0.0, 0.0, 0.0, 0.0, 0.0, 0.0, 0.0, 0.0, 0.0, 0.0, 0.0, 0.0, 0.0, 0.0, 0.0, 0.0, 0.0, 0.0, 0.0, 0.0, 0.0, 0.0, 0.0, 0.0, 0.0, 0.0, 0.0, 0.0, 0.0, 0.0, 0.0, 0.0, 0.0, 0.0, 0.0, 0.0, 0.0, 0.0, 0.0, 0.0, 0.0, 0.0, 0.0, 0.0, 0.0, 0.0, 0.0, 0.0, 0.0, 0.0, 0.0, 0.0, 0.0, 0.0, 0.0, 0.0, 0.0, 0.0, 0.0, 0.0, 0.0, 0.0, 0.0, 0.0, 0.0, 0.0, 0.0, 0.0, 0.0, 0.0, 0.0, 0.0, 0.0, 0.0, 0.0, 0.0, 0.0, 0.0, 0.0, 0.0, 0.0, 0.0, 0.0, 0.0, 0.0, 0.0, 0.0, 0.0, 0.0, 0.0, 0.0, 0.0, 0.0, 0.0, 0.0, 0.0, 0.0, 0.0, 0.0, 0.0, 0.0, 0.0, 0.0, 0.0, 0.0, 0.0, 0.0, 0.0, 0.0, 0.0, 0.0, 0.0, 0.0, 0.0, 0.0, 0.0, 0.0, 0.0, 0.0, 0.0, 0.0, 0.0, 0.0, 0.0, 0.0, 0.0, 0.0, 0.0, 0.0, 0.0, 0.0, 0.0, 0.0, 0.0, 0.0, 0.0, 0.0, 0.0, 0.0, 0.0, 0.0, 0.0, 0.0, 0.0, 0.0, 0.0, 0.0, 0.0, 0.0, 0.0, 0.0, 0.0, 0.0, 0.0, 0.0, 0.0, 0.0, 0.0, 0.0, 0.0, 0.0, 0.0, 0.0, 0.0, 0.0, 0.0, 0.0, 0.0, 0.0, 0.0, 0.0, 0.0, 0.0, 0.0, 0.0, 0.0, 0.0, 0.0, 0.0, 0.0, 0.0, 0.0, 0.0, 0.0, 0.0, 0.0, 0.0, 0.0, 0.0, 0.0, 0.0, 0.0, 0.0, 0.0, 0.0, 0.0, 0.0, 0.0, 0.0, 0.0, 0.0, 0.0, 0.0, 0.0, 0.0, 0.0, 0.0, 0.0, 0.0, 0.0, 0.0, 0.0, 0.0, 0.0, 0.0, 0.0, 0.0, 0.0, 0.0, 0.0, 0.0, 0.0, 0.0, 0.0, 0.0, 0.0, 0.0, 0.0, 0.0, 0.0, 0.0, 0.0, 0.0, 0.0, 0.0, 0.0, 0.0, 0.0, 0.0, 0.0, 0.0, 0.0, 0.0, 0.0, 0.0, 0.0, 0.0, 0.0, 0.0, 0.0, 0.0, 0.0, 0.0, 0.0, 0.0, 0.0, 0.0, 0.0, 0.0, 0.0, 0.0, 0.0, 0.0, 0.0, 0.0, 0.0, 0.0, 0.0, 0.0, 0.0, 0.0, 0.0, 0.0, 0.0, 0.0, 0.0, 0.0, 0.0, 0.0, 0.0, 0.0, 0.0, 0.0, 0.0, 0.0, 0.0, 0.0, 0.0, 0.0, 0.0, 0.0, 0.0, 0.0, 0.0, 0.0, 0.0, 0.0, 0.0, 0.0, 0.0, 0.0, 0.0, 0.0, 0.0, 0.0, 0.0, 0.0, 0.0, 0.0, 0.0, 0.0, 0.0, 0.0, 0.0, 0.0, 0.0, 0.0, 0.0, 0.0, 0.0, 0.0, 0.0, 0.0, 0.0, 0.0, 0.0, 0.0, 0.0, 0.0, 0.0, 0.0, 0.0, 0.0, 0.0, 0.0, 0.0, 0.0, 0.0, 0.0, 0.0, 0.0, 0.0, 0.0, 0.0, 0.0, 0.0, 0.0, 0.0, 0.0, 0.0, 0.0, 0.0, 0.0, 0.0, 0.0, 0.0, 0.0, 0.0, 0.0, 0.0, 0.0, 0.0, 0.0, 0.0, 0.0, 0.0, 0.0, 0.0, 0.0, 0.0, 0.0, 0.0, 0.0, 0.0, 0.0, 0.0, 0.0, 0.0, 0.0, 0.0, 0.0, 0.0, 0.0, 0.0, 0.0, 0.0, 0.0, 0.0, 0.0, 0.0, 0.0, 0.0, 0.0, 0.0, 0.0, 0.0, 0.0, 0.0, 0.0, 0.0, 0.0, 0.0, 0.0, 0.0, 0.0, 0.0, 0.0, 0.0, 0.0, 0.0, 0.0, 0.0, 0.0, 0.0, 0.0, 0.0, 0.0, 0.0, 0.0, 0.0, 0.0, 0.0, 0.0, 0.0, 0.0, 0.0, 0.0, 0.0, 0.0, 0.0, 0.0, 0.0, 0.0, 0.0, 0.0, 0.0, 0.0, 0.0, 0.0, 0.0, 0.0, 0.0, 0.0, 0.0, 0.0, 0.0, 0.0, 0.0, 0.0, 0.0, 0.0, 0.0, 0.0, 0.0, 0.0, 0.0, 0.0, 0.0, 0.0, 0.0, 0.0, 0.0, 0.0, 0.0, 0.0, 0.0, 0.0, 0.0, 0.0, 0.0, 0.0, 0.0, 0.0, 0.0, 0.0, 0.0, 0.0, 0.0, 0.0, 0.0, 0.0, 0.0, 0.0, 0.0, 0.0, 0.0, 0.0, 0.0, 0.0, 0.0, 0.0, 0.0, 0.0, 0.0, 0.0, 0.0, 0.0, 0.0, 0.0, 0.0, 0.0, 0.0, 0.0, 0.0, 0.0, 0.0, 0.0, 0.0, 0.0, 0.0, 0.0, 0.0, 0.0, 0.0, 0.0, 0.0, 0.0, 0.0, 0.0, 0.0, 0.0, 0.0, 0.0, 0.0, 0.0, 0.0, 0.0, 0.0, 0.0, 0.0, 0.0, 0.0, 1.0, 0.0, 1.0, 0.0, 0.0, 0.0, 1.0, 1.0, 0.2265, 1.0, 0.2374, 1.0, 1.0, 1.0, 0.0, 0.0, 0.0, 0.0, 0.0, 0.0, 0.0, 0.0, 0.2483, 1.0, 0.2374, 1.0, 0.2374, 1.0, 0.2483, 1.0, 0.2483, 1.0, 0.2374, 1.0, 0.0, 1.0, 0.0, 1.0, 0.0, 0.0, 0.0, 0.0, 0.0, 1.0, 0.0, 1.0, 0.2919, 1.0, 0.281, 1.0, 0.281, 1.0, 0.2919, 1.0, 0.0, 0.0, 0.0, 0.0, 0.0, 1.0, 0.0, 1.0, 0.2919, 1.0, 0.281, 1.0, 0.0, 1.0, 0.0, 1.0, 0.0, 0.0, 0.0, 0.0, 0.0, 0.0, 0.0, 0.0, 1.0, 1.0, 0.2701, 1.0, 0.281, 1.0, 1.0, 1.0, 0.0, 0.0, 1.0, 0.0, 1.0, 0.0, 0.0, 0.0, 0.0, 0.0, 0.0, 0.0, 0.0, 0.0, 0.0, 0.0, 0.0, 0.0, 0.0, 0.0, 0.0, 0.0, 0.0, 0.0, 0.0, 0.0, 0.0, 0.0, 0.0, 0.0, 0.0, 0.0, 0.0, 0.0, 0.0, 0.0, 0.0, 0.0, 0.0, 0.0, 0.0, 0.0, 0.0, 0.0, 0.0, 0.0, 0.0, 0.0, 0.0, 0.0, 0.0, 0.0, 0.0, 0.0, 0.0, 0.0, 0.0, 0.0, 0.0, 0.0, 0.0, 0.0, 0.0, 0.0, 0.0, 0.0, 0.0, 0.0, 0.0, 0.0, 0.0, 0.0, 0.0, 0.0, 0.0, 0.0, 0.0, 0.0, 0.0, 0.0, 0.0, 0.0, 0.0, 0.0, 0.0, 0.0, 0.0, 0.0, 0.0, 0.0, 0.0, 0.0, 0.0, 0.0, 0.0, 0.0, 0.0, 0.0, 0.0, 0.0, 0.0, 0.0, 0.0, 0.0, 0.0, 0.0, 0.0, 0.0, 0.0, 0.0, 0.0, 0.0, 0.0, 0.0, 0.0, 0.0, 0.0, 0.0, 0.0, 0.0, 0.0, 0.0, 0.0, 0.0, 0.0, 0.0, 0.0, 0.0, 0.0, 0.0, 0.0, 0.0, 0.0, 0.0, 0.0, 0.0, 0.0, 0.0, 0.0, 0.0, 0.0, 0.0, 0.0, 0.0, 0.0, 0.0, 0.0, 0.0, 0.0, 0.0, 0.0, 0.0, 0.0, 0.0, 0.0, 0.0, 0.0, 0.0, 0.0, 0.0, 0.0, 0.0, 0.0, 0.0, 0.0, 0.0, 0.0, 0.0, 0.0, 0.0, 0.0, 0.0, 0.0, 0.0, 0.0, 0.0, 0.0, 0.0, 0.0, 0.0, 0.0, 0.0, 0.0, 0.0, 0.0, 0.0, 0.0, 0.0, 0.0, 0.0, 0.0, 0.0, 0.0, 0.0, 0.0, 0.0, 0.0, 0.0, 0.0, 0.0, 0.0, 0.0, 0.0, 0.0, 0.0, 0.0, 0.0, 0.0, 0.0, 0.0, 0.0, 0.0, 0.0, 0.0, 0.0, 0.0, 0.0, 0.0, 0.0, 0.0, 0.0, 0.0, 0.0, 0.0, 0.0, 0.0, 0.0, 0.0, 0.0, 0.0, 0.0, 0.0, 0.0, 0.0, 0.0, 0.0, 0.0, 0.0, 0.0, 0.0, 0.0, 0.0, 0.0, 0.0, 0.0, 0.0, 0.0, 0.0, 0.0, 0.0, 0.0, 0.0, 0.0, 0.0, 0.0, 0.0, 0.0, 0.0, 0.0, 0.0, 0.0, 0.0, 0.0, 0.0, 0.0, 0.0, 0.0, 0.0, 0.0, 0.0, 0.0, 0.0, 0.0, 0.0, 0.0, 0.0, 0.0, 0.0, 0.0, 0.0, 0.0, 0.0, 0.0, 0.0, 0.0, 0.0, 0.0, 0.0, 0.0, 0.0, 0.0, 0.0, 0.0, 0.0, 0.0, 0.0, 0.0, 0.0, 0.0, 0.0, 0.0, 0.0, 0.0, 0.0, 0.0, 0.0, 0.0, 0.0, 0.0, 0.0, 0.0, 0.0, 0.0, 0.0, 0.0, 0.0, 0.0, 0.0, 0.0, 0.0, 0.0, 0.0, 0.0, 0.0, 0.0, 0.0, 0.0, 0.0, 0.0, 0.0, 0.0, 0.0, 0.0, 0.0, 0.0, 0.0, 0.0, 0.0, 0.0, 0.0, 0.0, 0.0, 0.0, 0.0, 0.0, 0.0, 0.0, 0.0, 0.0, 0.0, 0.0, 0.0, 0.0, 0.0, 0.0, 0.0, 0.0, 0.0, 0.0, 0.0, 0.0, 0.0, 0.0, 0.0, 0.0, 0.0, 0.0, 0.0, 0.0, 0.0, 0.0, 0.0, 0.0, 0.0, 0.0, 0.0, 0.0, 0.0, 0.0, 0.0, 0.0, 0.0, 0.0, 0.0, 0.0, 0.0, 0.0, 0.0, 0.0, 0.0, 0.0, 0.0, 0.0, 0.0, 0.0, 0.0, 0.0, 0.0, 0.0, 0.0, 0.0, 0.0, 0.0, 0.0, 0.0, 0.0, 0.0, 0.0, 0.0, 0.0, 0.0, 0.0, 0.0, 0.0, 0.0, 0.0, 0.0, 0.0, 0.0, 0.0, 0.0, 0.0, 0.0, 0.0, 0.0, 0.0, 0.0, 0.0, 0.0, 0.0, 0.0, 0.0, 0.0, 0.0, 0.0, 0.0, 0.0, 0.0, 0.0, 0.0, 0.0, 0.0, 0.0, 0.0, 0.0, 0.0, 0.0, 0.0, 0.0, 0.0, 0.0, 0.0, 0.0, 0.0, 0.0, 0.0, 0.0, 0.0, 0.0, 0.0, 0.0, 0.0, 0.0, 0.0, 0.0, 0.0, 0.0, 0.0, 0.0, 0.0, 0.0, 0.0, 0.0, 0.0, 0.0, 0.0, 0.0, 0.0, 0.0, 0.0, 0.0, 0.0, 0.0, 0.0, 0.0, 0.0, 0.0, 0.0, 0.0, 0.0, 0.0, 0.0, 0.0, 0.0, 0.0, 0.0, 0.0, 0.0, 0.0, 0.0, 0.0, 0.0, 0.0, 0.0, 0.0, 0.0, 0.0, 0.0, 0.0, 0.0, 0.0, 0.0, 0.0, 0.0, 0.0, 0.0, 0.0, 0.0, 0.0, 0.0, 0.0, 0.0, 0.0, 0.0, 0.0, 0.0, 0.0, 0.0, 0.0, 0.0, 0.0, 0.0, 0.0, 0.0, 0.0, 0.0, 0.0, 0.0, 0.0, 0.0, 0.0, 0.0, 0.0, 0.0, 0.0, 0.0, 0.0, 0.0, 0.0, 0.0, 0.0, 0.0, 0.0, 0.0, 0.0, 0.0, 0.0, 0.0, 0.0, 0.0, 0.0, 0.0, 0.0, 0.0, 0.0, 0.0, 0.0, 0.0, 0.0, 0.0, 0.0, 0.0, 0.0, 0.0, 0.0, 0.0, 0.0, 0.0, 0.0, 0.0, 0.0, 0.0, 0.0, 0.0, 0.0, 0.0, 0.0, 0.0, 0.0, 0.0, 0.0, 0.0, 0.0, 0.0, 0.0, 0.0, 0.0, 0.0, 0.0, 0.0, 0.0, 0.0, 0.0, 0.0, 0.0, 0.0, 0.0, 0.0, 0.0, 0.0, 0.0, 0.0, 0.0, 0.0, 0.0, 0.0, 0.0, 0.0, 0.0, 0.0, 0.0, 0.0, 0.0, 0.0, 0.0, 0.0, 0.0, 0.0, 0.0, 0.0, 0.0, 0.0, 0.0, 0.0, 0.0, 0.0, 0.0, 0.0, 0.0, 0.0, 0.0, 0.0, 0.0, 0.0, 0.0, 0.0, 0.0, 0.0, 0.0, 0.0, 0.0, 0.0, 0.0, 0.0, 0.0, 0.0, 0.0, 0.0, 0.0, 0.0, 0.0, 0.0, 0.0, 0.0, 0.0, 0.0, 0.0, 0.0, 0.0, 0.0, 0.0, 0.0, 0.0, 0.0, 0.0, 0.0, 0.0, 0.0, 0.0, 0.0, 0.0, 0.0, 0.0, 0.0, 0.0, 0.0, 0.0, 0.0, 0.0, 0.0, 0.0, 0.0, 0.0, 0.0, 0.0, 0.0, 0.0, 0.0, 0.0, 0.0, 0.0, 0.0, 0.0, 0.0, 0.0, 0.0, 0.0, 0.0, 0.0, 0.0, 0.0, 0.0, 0.0, 0.0, 1.0, 0.0, 1.0, 0.0, 0.0, 0.0, 1.0, 1.0, 0.2592, 1.0, 0.2701, 1.0, 1.0, 1.0, 0.0, 0.0, 0.0, 0.0, 0.0, 0.0, 0.0, 0.0, 0.0, 0.0, 0.0, 0.0, 0.0, 1.0, 0.0, 1.0, 0.281, 1.0, 0.2701, 1.0, 0.2701, 1.0, 0.281, 1.0, 0.281, 1.0, 0.2701, 1.0, 0.0, 1.0, 0.0, 1.0, 0.2592, 1.0, 0.2483, 1.0, 0.0, 1.0, 0.0, 1.0, 0.2592, 1.0, 0.2483, 1.0, 0.2483, 1.0, 0.2592, 1.0, 0.0, 0.0, 0.0, 0.0, 0.0, 0.0, 0.0, 0.0, 0.0, 0.0, 0.0, 0.0, 0.0, 0.0, 0.0, 0.0, 0.0, 0.0, 0.0, 0.0, 0.0, 0.0, 0.0, 0.0, 0.0, 0.0, 0.0, 0.0, 0.0, 0.0, 0.0, 0.0, 0.0, 0.0, 0.0, 0.0, 0.0, 0.0, 0.0, 0.0, 0.0, 0.0, 0.0, 0.0, 0.0, 0.0, 0.0, 0.0, 0.0, 0.0, 0.0, 0.0, 0.0, 0.0, 0.0, 0.0, 0.0, 0.0, 0.0, 0.0, 0.0, 0.0, 0.0, 0.0, 0.0, 0.0, 0.0, 0.0, 0.0, 0.0, 0.0, 0.0, 0.0, 0.0, 0.0, 0.0, 0.0, 0.0, 0.0, 0.0, 0.0, 0.0, 0.0, 0.0, 0.0, 0.0, 0.0, 0.0, 0.0, 0.0, 0.0, 0.0, 0.0, 0.0, 0.0, 0.0, 0.0, 0.0, 0.0, 0.0, 0.0, 0.0, 0.0, 0.0, 0.0, 0.0, 0.0, 0.0, 0.0, 0.0, 0.0, 0.0, 0.0, 0.0, 0.0, 0.0, 0.0, 0.0, 0.0, 0.0, 0.0, 0.0, 0.0, 0.0, 0.0, 0.0, 0.0, 0.0, 0.0, 0.0, 0.0, 0.0, 0.0, 0.0, 0.0, 0.0, 0.0, 0.0, 0.0, 0.0, 0.0, 0.0, 0.0, 0.0, 0.0, 0.0, 0.0, 0.0, 0.0, 0.0, 0.0, 0.0, 0.0, 0.0, 0.0, 0.0, 0.0, 0.0, 0.0, 0.0, 0.0, 0.0, 0.0, 0.0, 0.0, 0.0, 0.0, 0.0, 0.0, 0.0, 0.0, 0.0, 0.0, 0.0, 0.0, 0.0, 0.0, 0.0, 0.0, 0.0, 0.0, 0.0, 0.0, 0.0, 0.0, 0.0, 0.0, 0.0, 0.0, 0.0, 0.0, 0.0, 0.0, 0.0, 0.0, 0.0, 0.0, 0.0, 0.0, 0.0, 0.0, 0.0, 0.0, 0.0, 0.0, 0.0, 0.0, 0.0, 0.0, 0.0, 0.0, 0.0, 0.0, 0.0, 0.0, 0.0, 0.0, 0.0, 0.0, 0.0, 0.0, 0.0, 0.0, 0.0, 0.0, 0.0, 0.0, 0.0, 0.0, 0.0, 0.0, 0.0, 0.0, 0.0, 0.0, 0.0, 0.0, 0.0, 0.0, 0.0, 0.0, 0.0, 0.0, 0.0, 0.0, 0.0, 0.0, 0.0, 0.0, 0.0, 0.0, 0.0, 0.0, 0.0, 0.0, 0.0, 0.0, 0.0, 0.0, 0.0, 0.0, 0.0, 0.0, 0.0, 0.0, 0.0, 0.0, 0.0, 0.0, 0.0, 0.0, 0.0, 0.0, 0.0, 0.0, 0.0, 0.0, 0.0, 0.0, 0.0, 0.0, 0.0, 0.0, 0.0, 0.0, 0.0, 0.0, 0.0, 0.0, 0.0, 0.0, 0.0, 0.0, 0.0, 0.0, 0.0, 0.0, 0.0, 0.0, 0.0, 0.0, 0.0, 0.0, 0.0, 0.0, 0.0, 0.0, 0.0, 0.0, 0.0, 0.0, 0.0, 0.0, 0.0, 0.0, 0.0, 0.0, 0.0, 0.0, 0.0, 0.0, 0.0, 0.0, 0.0, 0.0, 0.0, 0.0, 0.0, 0.0, 0.0, 0.0, 0.0, 0.0, 0.0, 0.0, 0.0, 0.0, 0.0, 0.0, 0.0, 0.0, 0.0, 0.0, 0.0, 0.0, 0.0, 0.0, 0.0, 0.0, 0.0, 0.0, 0.0, 0.0, 0.0, 1.0, 0.0, 1.0, 0.0, 0.0, 0.0, 1.0, 1.0, 0.2374, 1.0, 0.2483, 1.0, 1.0, 1.0, 0.0, 0.0, 0.0, 0.0, 0.0, 0.0, 0.0, 0.0, 0.0, 0.0, 0.0, 0.0, 0.0, 1.0, 0.0, 1.0, 0.0, 0.0, 0.0, 0.0, 0.0, 1.0, 0.0, 1.0, 0.0, 0.0, 0.0, 0.0, 0.0, 0.0, 0.0, 0.0, 1.0, 1.0, 0.2156, 1.0, 0.2265, 1.0, 1.0, 1.0, 0.0, 0.0, 1.0, 0.0, 1.0, 0.0, 0.0, 0.0, 0.0, 0.0, 0.0, 0.0, 0.0, 0.0, 0.0, 0.0, 0.0, 0.0, 0.0, 0.0, 0.0, 0.0, 0.0, 0.0, 0.0, 0.0, 0.0, 0.0, 0.0, 0.0, 0.0, 0.0, 0.0, 0.0, 0.0, 0.0, 0.0, 0.0, 0.0, 0.0, 0.0, 0.0, 0.0, 0.0, 0.0, 0.0, 0.0, 0.0, 0.0, 0.0, 0.0, 0.0, 0.0, 0.0, 0.0, 0.0, 0.0, 0.0, 0.0, 0.0, 0.0, 0.0, 0.0, 0.0, 0.0, 0.0, 0.0, 0.0, 0.0, 0.0, 0.0, 0.0, 0.0, 0.0, 0.0, 0.0, 0.0, 0.0, 0.0, 0.0, 0.0, 0.0, 0.0, 0.0, 0.0, 0.0, 0.0, 0.0, 0.0, 0.0, 0.0, 0.0, 0.0, 0.0, 0.0, 0.0, 0.0, 0.0, 0.0, 0.0, 0.0, 0.0, 0.0, 0.0, 0.0, 0.0, 0.0, 0.0, 0.0, 0.0, 0.0, 0.0, 0.0, 0.0, 0.0, 0.0, 0.0, 0.0, 0.0, 0.0, 0.0, 0.0, 0.0, 0.0, 0.0, 0.0, 0.0, 0.0, 0.0, 0.0, 0.0, 0.0, 0.0, 0.0, 0.0, 0.0, 0.0, 0.0, 0.0, 0.0, 0.0, 0.0, 0.0, 0.0, 0.0, 0.0, 0.0, 0.0, 0.0, 0.0, 0.0, 0.0, 0.0, 0.0, 0.0, 0.0, 0.0, 0.0, 0.0, 0.0, 0.0, 0.0, 0.0, 0.0, 0.0, 0.0, 0.0, 0.0, 0.0, 0.0, 0.0, 0.0, 0.0, 0.0, 0.0, 0.0, 0.0, 0.0, 0.0, 0.0, 0.0, 0.0, 0.0, 0.0, 0.0, 0.0, 0.0, 0.0, 0.0, 0.0, 0.0, 0.0, 0.0, 0.0, 0.0, 0.0, 0.0, 0.0, 0.0, 0.0, 0.0, 0.0, 0.0, 0.0, 0.0, 0.0, 0.0, 0.0, 0.0, 0.0, 0.0, 0.0, 0.0, 0.0, 0.0, 0.0, 0.0, 0.0, 0.0, 0.0, 0.0, 0.0, 0.0, 0.0, 0.0, 0.0, 0.0, 0.0, 0.0, 0.0, 0.0, 0.0, 0.0, 0.0, 0.0, 0.0, 0.0, 0.0, 0.0, 0.0, 0.0, 0.0, 0.0, 0.0, 0.0, 0.0, 0.0, 0.0, 0.0, 0.0, 0.0, 0.0, 0.0, 0.0, 0.0, 0.0, 0.0, 0.0, 0.0, 0.0, 0.0, 0.0, 0.0, 0.0, 0.0, 0.0, 0.0, 0.0, 0.0, 0.0, 0.0, 0.0, 0.0, 0.0, 0.0, 0.0, 0.0, 0.0, 0.0, 0.0, 0.0, 0.0, 0.0, 0.0, 0.0, 0.0, 0.0, 0.0, 0.0, 0.0, 0.0, 0.0, 0.0, 0.0, 0.0, 0.0, 0.0, 0.0, 0.0, 0.0, 0.0, 0.0, 0.0, 0.0, 0.0, 0.0, 0.0, 0.0, 0.0, 0.0, 0.0, 0.0, 0.0, 0.0, 0.0, 0.0, 0.0, 0.0, 0.0, 0.0, 0.0, 0.0, 0.0, 0.0, 0.0, 0.0, 0.0, 0.0, 0.0, 0.0, 0.0, 0.0, 0.0, 0.0, 0.0, 0.0, 0.0, 0.0, 0.0, 0.0, 0.0, 0.0, 0.0, 0.0, 0.0, 0.0, 0.0, 0.0, 0.0, 0.0, 0.0, 0.0, 0.0, 0.0, 0.0, 0.0, 0.0, 0.0, 0.0, 0.0, 0.2374, 1.0, 0.2265, 1.0, 0.2265, 1.0, 0.2374, 1.0, 0.2374, 1.0, 0.2265, 1.0, 0.0, 1.0, 0.0, 1.0, 0.3028, 1.0, 0.2919, 1.0, 0.0, 1.0, 0.0, 1.0, 0.3028, 1.0, 0.2919, 1.0, 0.2919, 1.0, 0.3028, 1.0, 0.0, 0.0, 0.0, 0.0, 0.0, 1.0, 0.0, 1.0, 0.0, 0.0, 0.0, 0.0, 0.0, 0.0, 0.0, 0.0, 1.0, 1.0, 0.281, 1.0, 0.2919, 1.0, 1.0, 1.0, 0.0, 0.0, 1.0, 0.0, 1.0, 0.0, 0.0, 0.0, 0.0, 0.0, 0.0, 0.0, 0.0, 0.0, 0.0, 0.0, 0.0, 0.0, 0.0, 0.0, 0.0, 0.0, 0.0, 0.0, 0.0, 0.0, 0.0, 0.0, 0.0, 0.0, 0.0, 0.0, 0.0, 0.0, 0.0, 0.0, 0.0, 0.0, 0.0, 0.0, 0.0, 0.0, 0.0, 0.0, 0.0, 0.0, 0.0, 0.0, 0.0, 0.0, 0.0, 0.0, 0.0, 0.0, 0.0, 0.0, 0.0, 0.0, 0.0, 0.0, 0.0, 0.0, 0.0, 0.0, 0.0, 0.0, 0.0, 0.0, 0.0, 0.0, 0.0, 0.0, 0.0, 0.0, 0.0, 0.0, 0.0, 0.0, 0.0, 0.0, 0.0, 0.0, 0.0, 0.0, 0.0, 0.0, 0.0, 0.0, 0.0, 0.0, 0.0, 0.0, 0.0, 0.0, 0.0, 0.0, 0.0, 0.0, 0.0, 0.0, 0.0, 0.0, 0.0, 0.0, 0.0, 0.0, 0.0, 0.0, 0.0, 0.0, 0.0, 0.0, 0.0, 0.0, 0.0, 0.0, 0.0, 0.0, 0.0, 0.0, 0.0, 0.0, 0.0, 0.0, 0.0, 0.0, 0.0, 0.0, 0.0, 0.0, 0.0, 0.0, 0.0, 0.0, 0.0, 0.0, 0.0, 0.0, 0.0, 0.0, 0.0, 0.0, 0.0, 0.0, 0.0, 0.0, 0.0, 0.0, 0.0, 0.0, 0.0, 0.0, 0.0, 0.0, 0.0, 0.0, 0.0, 0.0, 0.0, 0.0, 0.0, 0.0, 0.0, 0.0, 0.0, 0.0, 0.0, 0.0, 0.0, 0.0, 0.0, 0.0, 0.0, 0.0, 0.0, 0.0, 0.0, 0.0, 0.0, 0.0, 0.0, 0.0, 0.0, 0.0, 0.0, 0.0, 0.0, 0.0, 0.0, 0.0, 0.0, 0.0, 0.0, 0.0, 0.0, 0.0, 0.0, 0.0, 0.0, 0.0, 0.0, 0.0, 0.0, 0.0, 0.0, 0.0, 0.0, 0.0, 0.0, 0.0, 0.0, 0.0, 0.0, 0.0, 0.0, 0.0, 0.0, 0.0, 0.0, 0.0, 0.0, 0.0, 0.0, 0.0, 0.0, 0.0, 0.0, 0.0, 0.0, 0.0, 0.0, 0.0, 0.0, 0.0, 0.0, 0.0, 0.0, 0.0, 0.0, 0.0, 0.0, 0.0, 0.0, 0.0, 0.0, 0.0, 0.0, 0.0, 0.0, 0.0, 0.0, 0.0, 0.0, 0.0, 0.0, 0.0, 0.0, 0.0, 0.0, 0.0, 0.0, 0.0, 0.0, 0.0, 0.0, 0.0, 0.0, 0.0, 0.0, 0.0, 0.0, 0.0, 0.0, 0.0, 0.0, 0.0, 0.0, 0.0, 0.0, 0.0, 0.0, 0.0, 0.0, 0.0, 0.0, 0.0, 0.0, 0.0, 0.0, 0.0, 0.0, 0.0, 0.0, 0.0, 0.0, 0.0, 0.0, 0.0, 0.0, 0.0, 0.0, 0.0, 0.0, 0.0, 0.0, 0.0, 0.0, 0.0, 0.0, 0.0, 0.0, 0.0, 0.0, 0.0, 0.0, 0.0, 0.0, 0.0, 0.0, 0.0, 0.0, 0.0, 0.0, 0.0, 0.0, 0.0, 0.0, 0.0, 0.0, 0.0, 0.0, 0.0, 0.0, 0.0, 0.0, 0.0, 0.0, 0.0, 0.0, 0.0, 0.0, 0.0, 0.0, 0.0, 0.0, 0.0, 0.0, 0.0, 0.0, 0.0, 0.0, 0.0, 0.0, 0.0, 0.0, 0.0, 0.0, 0.0, 0.0, 0.0, 0.0, 0.0, 0.0, 0.0, 0.0, 0.0, 0.0, 0.0, 0.0, 0.0, 0.0, 0.0, 0.0, 0.0, 0.0, 0.0, 0.0, 0.0, 0.0, 0.0, 0.0, 0.0, 0.0, 0.0, 0.0, 0.0, 0.0, 0.0, 0.0, 0.0, 0.0, 0.0, 0.0, 0.0, 0.0, 0.0, 0.0, 0.0, 0.0, 0.0, 0.0, 0.0, 0.0, 0.0, 0.0, 0.0, 0.0, 0.0, 0.0, 0.0, 0.0, 0.0, 0.0, 0.0, 0.0, 0.0, 0.0, 0.0, 0.0, 0.0, 0.0, 0.0, 0.0, 0.0, 0.0, 0.0, 0.0, 0.0, 0.0, 0.0, 0.0, 0.0, 0.0, 0.0, 0.0, 0.0, 0.0, 0.0, 0.0, 0.0, 0.0, 0.0, 0.0, 0.0, 0.0, 0.0, 0.0, 0.0, 0.0, 0.0, 0.0, 0.0, 0.0, 0.0, 0.0, 0.0, 0.0, 0.0, 0.0, 0.0, 0.0, 1.0, 0.2156, 1.0, 0.2156, 1.0, 1.0, 1.0, 0.2156, 1.0, 0.2156, 1.0, 0.2156, 1.0, 0.2156, 1.0, 0.0, 0.0, 0.0, 0.0, 0.0, 0.0, 0.0, 0.0, 0.0, 0.0, 0.0, 0.0, 0.0, 0.0, 0.0, 0.0, 0.0, 0.0, 0.0, 0.0, 0.0, 0.0, 0.0, 0.0, 0.0, 0.0, 0.0, 0.0, 0.0, 0.0, 0.0, 0.0, 0.0, 0.0, 0.0, 0.0, 0.0, 0.0, 0.0, 0.0, 0.0, 0.0, 0.0, 0.0, 0.0, 0.0, 0.0, 0.0, 0.0, 0.0, 0.0, 0.0, 0.0, 0.0, 0.0, 0.0, 0.0, 0.0, 0.0, 0.0, 0.0, 0.0, 0.0, 0.0, 0.0, 0.0, 0.0, 0.0, 0.0, 0.0, 0.0, 0.0, 0.0, 0.0, 0.0, 0.0, 0.0, 0.0, 0.0, 0.0, 0.0, 0.0, 0.0, 0.0, 0.0, 0.0, 0.0, 0.0, 0.0, 0.0, 0.0, 0.0, 0.0, 0.0, 0.0, 0.0, 0.0, 0.0, 0.0, 0.0, 0.0, 0.0, 0.0, 0.0, 0.0, 0.0, 0.0, 0.0, 0.0, 0.0, 0.0, 0.0, 0.0, 0.0, 0.0, 0.0, 0.0, 0.0, 0.0, 0.0, 0.0, 0.0, 0.0, 0.0, 0.0, 0.0, 0.0, 0.0, 0.0, 0.0, 0.0, 0.0, 0.0, 0.0, 0.0, 0.0, 0.0, 0.0, 0.0, 0.0, 0.0, 0.0, 0.0, 0.0, 0.0, 0.0, 0.0, 0.0, 0.0, 0.0, 0.0, 0.0, 0.0, 0.0, 0.0, 0.0, 0.0, 0.0, 0.0, 0.0, 0.0, 0.0, 0.0, 0.0, 0.0, 0.0, 0.0, 0.0, 0.0, 0.0, 0.0, 0.0, 0.0, 0.0, 0.0, 0.0, 0.0, 0.0, 0.0, 0.0, 0.0, 0.0, 0.0, 0.0, 0.0, 0.0, 0.0, 0.0, 0.0, 0.0, 0.0, 0.0, 0.0, 0.0, 0.0, 0.0, 0.0, 0.0, 0.0, 0.0, 0.0, 0.0, 0.0, 0.0, 0.0, 0.0, 0.0, 0.0, 0.0, 0.0, 0.0, 0.0, 0.0, 0.0, 0.0, 0.0, 0.0, 0.0, 0.0, 0.0, 0.0, 0.0, 0.0, 0.0, 0.0, 0.0, 0.0, 0.0, 0.0, 0.0, 0.0, 0.0, 1.0, 0.0, 0.0, 0.0, 0.0, 0.0, 1.0, 0.0, 0.0, 0.0, 0.0, 0.0, 0.0, 0.0, 0.0, 0.0, 0.0, 0.0, 0.0, 0.0, 0.0, 0.0, 0.0, 0.0, 0.0, 0.0, 0.0, 0.0, 0.0, 0.0, 0.0, 0.0, 0.0, 0.0, 0.0, 0.0, 0.0, 0.0, 0.0, 0.0, 0.0, 0.0, 0.0, 0.0, 0.0, 0.0, 0.0, 0.0, 0.0, 0.0, 0.0, 0.0, 0.0, 0.0, 0.0, 0.0, 0.0, 0.0, 0.0, 0.0, 0.0, 0.0, 0.0, 0.0, 0.2156, 1.0, 1.0, 1.0, 1.0, 1.0, 0.2156, 1.0, 0.0, 0.0, 0.0, 0.0, 0.0, 0.0, 0.0, 0.0, 0.0, 0.0, 0.0, 0.0, 0.0, 0.0, 0.0, 0.0, 0.0, 0.0, 0.0, 0.0, 0.0, 0.0, 0.0, 0.0, 0.0, 1.0, 0.2156, 1.0, 0.2156, 1.0, 0.0, 1.0, 0.0, 0.0, 0.0, 0.0, 0.0, 0.0, 0.0, 0.0, 0.0, 0.0, 0.0, 0.0, 0.0, 0.0, 0.0, 0.0, 0.0, 0.0, 0.0, 0.0, 0.0, 0.0, 0.0, 0.0, 0.0, 0.0, 0.0, 1.0, 0.0, 1.0, 0.0, 0.0, 0.0, 0.0, 0.0, 0.0, 0.0, 0.0, 0.0, 0.0, 0.0, 0.0, 0.0, 0.0, 0.0, 0.0, 0.0, 0.0, 0.0, 0.0, 1.0, 1.0, 0.3028, 1.0, 0.3028, 1.0, 0.0, 1.0, 0.0, 0.0, 0.0, 0.0, 0.0, 0.0, 0.0, 0.0, 0.0, 0.0, 0.0, 0.0, 0.0, 0.0, 0.0, 0.0, 0.0, 0.0, 0.0, 0.0, 0.0, 0.0, 0.0, 0.0, 0.0, 0.0, 0.0, 0.0, 0.0, 0.0, 0.0, 0.0, 0.0, 0.0, 0.0, 0.0, 0.0, 0.0, 0.0, 0.0, 0.0, 0.0, 0.0, 0.0, 0.0, 0.0, 0.0, 0.0, 0.0, 0.0, 0.0, 0.0, 0.0, 0.0, 0.0, 0.0, 0.0, 0.0, 0.0, 0.0, 0.0, 0.0, 0.0, 0.0, 0.0, 0.0, 0.0, 0.0, 0.0, 0.0, 0.0, 0.0, 0.0, 0.0, 0.0, 0.0, 0.0, 0.0, 0.0, 0.0, 0.0, 0.0, 0.0, 0.0, 0.0, 0.0, 0.0, 0.0, 0.0, 0.0, 0.0, 0.0, 0.0, 0.0, 0.0, 0.0, 0.0, 0.0, 0.0, 0.0, 0.0, 0.0, 0.0, 0.0, 0.0, 0.0, 0.0, 0.0, 0.0, 0.0, 0.0, 0.0, 0.0, 0.0, 0.0, 0.0, 0.0, 0.0, 0.0, 0.0, 0.0, 0.0, 0.0, 0.0, 0.0, 0.0, 0.0, 0.0, 0.0, 0.0, 0.0, 0.0, 0.0, 0.0, 0.0, 0.0, 0.0, 0.0, 0.0, 0.0, 0.0, 0.0, 0.0, 0.0, 0.0, 0.0, 0.3028, 1.0, 0.0, 1.0, 0.0, 1.0, 0.3028, 1.0, 0.0, 0.0, 0.0, 0.0, 0.0, 0.0, 0.0, 0.0, 0.0, 0.0, 0.0, 0.0, 0.0, 0.0, 0.0, 0.0, 0.0, 0.0, 0.0, 0.0, 0.0, 0.0, 0.0, 0.0, 0.0, 0.0, 0.0, 0.0, 0.0, 0.0, 0.0, 0.0, 0.0, 0.0, 0.0, 0.0, 0.0, 0.0, 0.0, 0.0, 0.0, 0.0, 0.0, 0.0, 0.0, 0.0, 0.0, 0.0, 0.3028, 1.0, 0.3028, 1.0, 0.3028, 1.0, 0.3028, 1.0, 0.0, 0.0, 0.0, 0.0, 0.0, 0.0, 0.0, 0.0, 0.0, 0.0, 0.0, 0.0, 0.0, 0.0, 0.0, 0.0, 0.0, 0.0, 0.0, 0.0, 0.0, 0.0, 0.0, 0.0, 0.0, 0.0, 0.0, 0.0, 0.0, 0.0, 0.0, 0.0, 0.0, 0.0, 0.0, 0.0, 0.0, 0.0, 0.0, 0.0, 0.0, 0.0, 0.0, 0.0, 0.0, 0.0, 0.0, 0.0, 0.0, 0.0, 0.0, 0.0, 0.0, 0.0, 0.0, 0.0, 0.0, 0.0, 1.0, 0.0, 1.0, 0.0, 0.0, 0.0, 0.0, 0.0, 0.0, 0.0, 0.0, 0.0, 0.0, 0.0, 0.0, 0.0, 0.0, 0.0, 0.0, 0.0, 0.0, 0.0, 0.0, 0.0, 0.0, 0.0, 0.0, 0.0, 0.0, 0.0, 0.0, 0.0, 0.0, 0.0, 0.0, 0.0, 0.0, 0.0, 0.0, 0.0, 0.0, 0.0, 0.0, 0.0, 0.0, 0.0, 0.0, 0.0, 0.0, 0.0, 0.0, 0.0, 0.0, 0.0, 0.0, 0.0, 0.0, 0.0, 0.0, 0.0, 0.0, 0.0, 0.0, 1.0, 0.0, 0.0, 0.0, 0.0, 0.0, 1.0, 0.0, 0.0, 0.0, 0.0, 0.0, 0.0, 0.0, 0.0, 0.0, 0.0, 0.0, 0.0, 0.0, 0.0, 0.0, 0.0, 0.0, 0.0, 0.0, 0.0, 0.0, 0.0, 0.0, 0.0, 0.0, 0.0, 0.0, 0.0, 0.0, 0.0, 0.0, 0.0, 0.0, 0.0, 0.0, 0.0, 0.0, 0.0, 0.0, 0.0, 0.0, 0.0, 0.0, 0.0, 0.0, 0.0, 0.0, 0.0, 0.0, 0.0, 0.0, 0.0, 0.0, 0.0, 0.0, 0.0, 0.0, 0.0, 0.0, 0.0, 0.0, 0.0, 0.0, 0.0, 0.0, 0.0, 0.0, 0.0, 0.0, 0.0, 0.0, 0.0, 0.0, 0.0, 0.0, 0.0, 0.0, 0.0, 0.0, 0.0, 0.0, 0.0, 0.0, 0.0, 0.0, 0.0, 0.0, 0.0, 0.0, 0.0, 0.0, 0.0, 0.0, 0.0, 0.0, 0.0, 0.0, 0.0, 0.0, 0.0, 0.0, 0.0, 0.0, 0.0, 0.0, 0.0, 0.0, 0.0, 0.0, 0.0, 0.0, 0.0, 0.0, 0.0, 0.0, 0.0, 0.0, 0.0, 0.0, 0.0, 0.0, 0.0, 0.0, 0.0, 0.0, 0.0, 0.0, 0.0, 1.0, 1.0, 0.3028, 1.0, 0.3028, 1.0, 1.0, 1.0, 0.0, 0.0, 0.0, 0.0, 0.0, 0.0, 0.0, 0.0])
me_body.use_remesh_fix_poles = True
me_body.use_remesh_preserve_attributes = False
me_body.use_mirror_vertex_groups = False
me_body.update()

# ---- objects
ob_body = bpy.data.objects.new('Body', me_body)
ob_reference_side = bpy.data.objects.new('Reference Side', None)
ob_reference_top = bpy.data.objects.new('Reference top', None)

# ---- transforms, parenting, visibility, modifiers, constraints
ob_body.location = (0.0, 0.0, 0.0)
ob_body.rotation_euler = (1.571, 0.0, 0.0)
ob_body.lineart.crease_threshold = 0.0
_m = ob_body.modifiers.new('Mirror', 'MIRROR')
ob_reference_side.location = (-2.861e-15, -4.152, -12.89)
ob_reference_side.rotation_euler = (1.571, -0.0, 1.571)
ob_reference_side.scale = (1.085, 1.085, 1.085)
ob_reference_side.empty_display_type = 'IMAGE'
ob_reference_side.empty_display_size = 25.46
ob_reference_side.empty_image_offset = (-0.09819, -0.2308)
ob_reference_side.lineart.crease_threshold = 0.0
ob_reference_top.location = (6.179, -4.152, 0.0)
ob_reference_top.rotation_euler = (0.0, 4.371e-08, 1.571)
ob_reference_top.scale = (1.085, 1.085, 1.085)
ob_reference_top.empty_display_type = 'IMAGE'
ob_reference_top.empty_display_size = 25.46
ob_reference_top.empty_image_offset = (-0.09819, -0.2308)
ob_reference_top.lineart.crease_threshold = 0.0

# ---- collection membership
col_collection.objects.link(ob_body)
col_references.objects.link(ob_reference_side)
col_references.objects.link(ob_reference_top)

# ---- scene / render settings (as saved in the file)
scene.frame_start = 1; scene.frame_end = 250; scene.frame_set(219)
scene.render.engine = 'BLENDER_EEVEE_NEXT'
scene.cycles.use_denoising = False
scene.cycles.samples = 128
scene.cycles.sampling_pattern = 'TABULATED_SOBOL'
scene.cycles.use_adaptive_sampling = False
scene.cycles.use_light_tree = False
scene.view_settings.view_transform = 'Filmic'
bpy.context.view_layer.update()

# ---- added for rendering (the .blend has no active camera and no usable light): camera, sun
cam_auto = bpy.data.cameras.new('AutoCamera')
cam_auto.lens = 50.0
cam_auto.sensor_width = 36.0
cam_auto.clip_end = 1000.0
ob_auto_camera = bpy.data.objects.new('AutoCamera', cam_auto)
scene.collection.objects.link(ob_auto_camera)
ob_auto_camera.location = (14.989, -11.7868, 12.6862)
ob_auto_camera.rotation_euler = (1.09748, -7.21219e-08, 0.694738)
scene.camera = ob_auto_camera
light_auto_sun = bpy.data.lights.new('AutoSun', 'SUN')
light_auto_sun.energy = 3.0
light_auto_sun.angle = 0.0523599
ob_auto_sun = bpy.data.objects.new('AutoSun', light_auto_sun)
scene.collection.objects.link(ob_auto_sun)
ob_auto_sun.rotation_euler = (0.872665, 0.174533, 0.523599)
bpy.context.view_layer.update()
